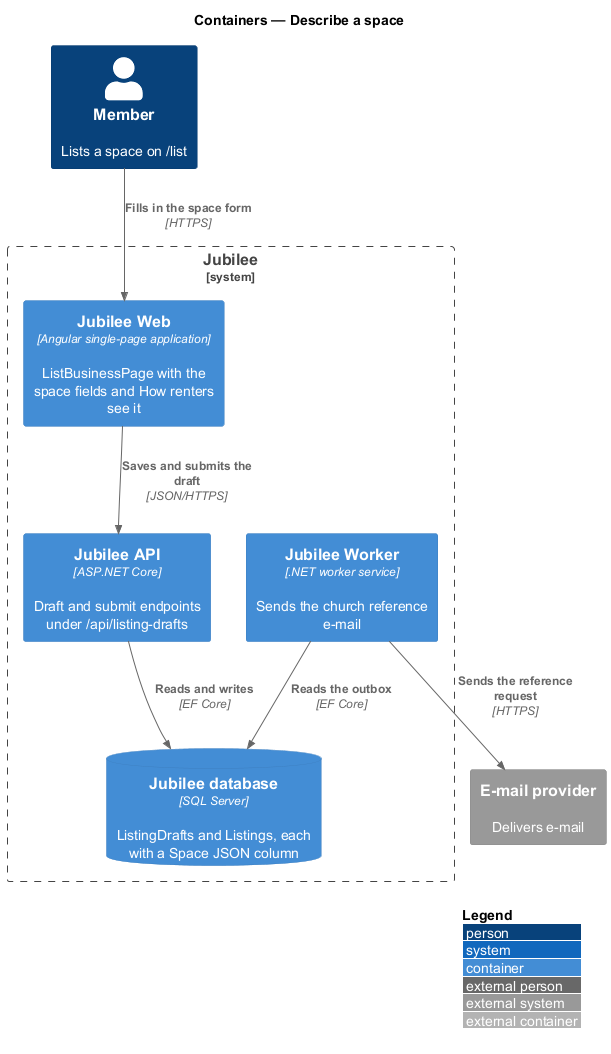

The diagram above was rendered by PlantUML. Its source (embedded in the PNG):
@startuml
!include <C4/C4_Container>
LAYOUT_WITH_LEGEND()
title Containers — Describe a space

Person(member, "Member", "Lists a space on /list")
System_Boundary(jubilee, "Jubilee") {
  Container(web, "Jubilee Web", "Angular single-page application", "ListBusinessPage with the space fields and How renters see it")
  Container(api, "Jubilee API", "ASP.NET Core", "Draft and submit endpoints under /api/listing-drafts")
  Container(worker, "Jubilee Worker", ".NET worker service", "Sends the church reference e-mail")
  ContainerDb(db, "Jubilee database", "SQL Server", "ListingDrafts and Listings, each with a Space JSON column")
}
System_Ext(email, "E-mail provider", "Delivers e-mail")
Rel(member, web, "Fills in the space form", "HTTPS")
Rel(web, api, "Saves and submits the draft", "JSON/HTTPS")
Rel(api, db, "Reads and writes", "EF Core")
Rel(worker, db, "Reads the outbox", "EF Core")
Rel(worker, email, "Sends the reference request", "HTTPS")
@enduml